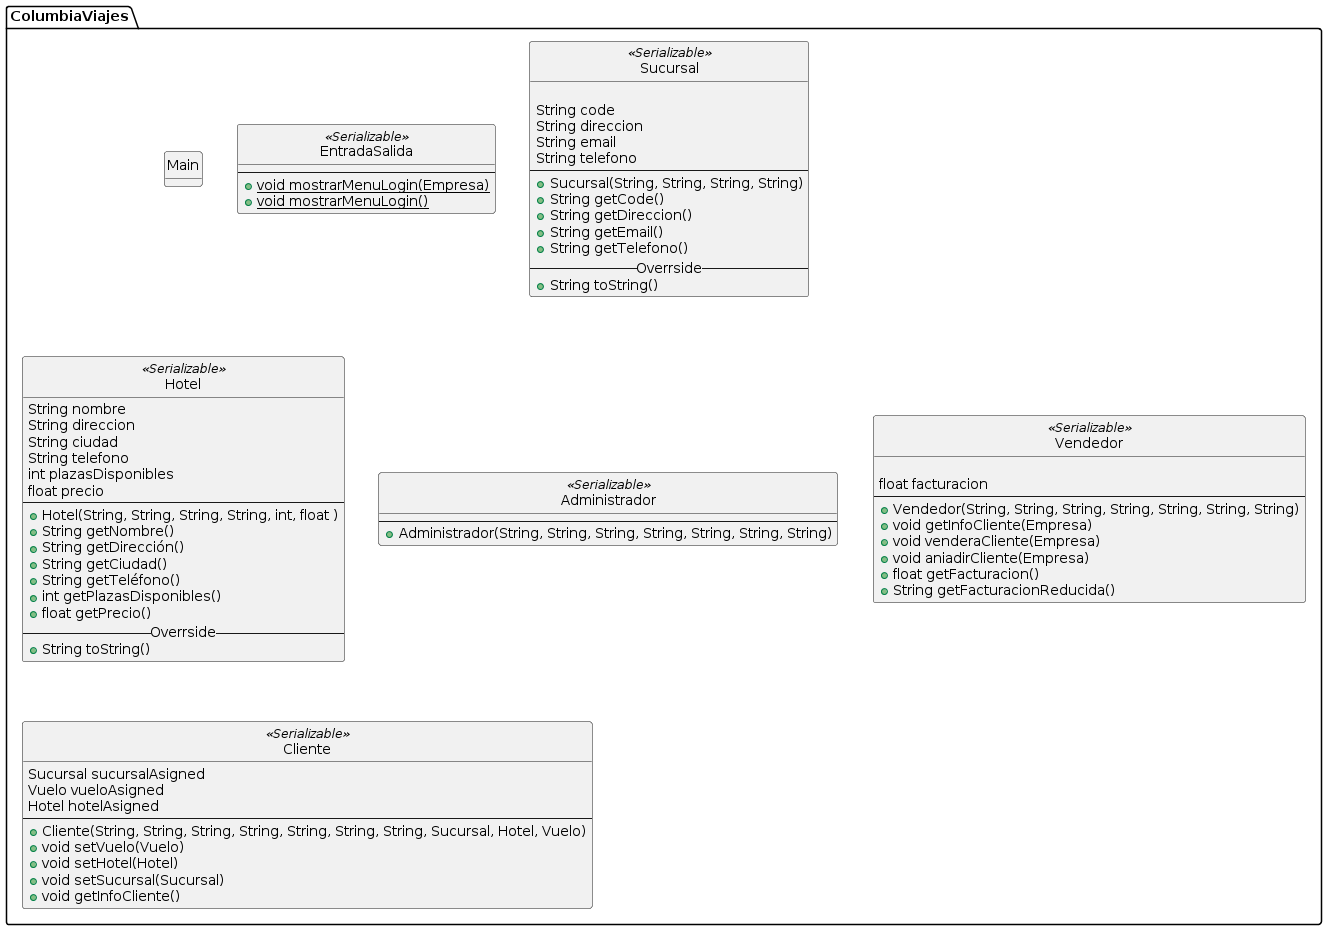

The diagram above was rendered by PlantUML. Its source (embedded in the PNG):
@startuml
hide members
hide circle
show fields



package ColumbiaViajes <<folder>>{

  class Main{
  }
  class EntradaSalida <<Serializable>>{
    --
    + {static} void mostrarMenuLogin(Empresa)
    + {static} void mostrarMenuLogin()
  }
  class Sucursal <<Serializable>>{
    
    String code
    String direccion
    String email
    String telefono
    --
    + Sucursal(String, String, String, String)
    + String getCode()
    + String getDireccion()
    + String getEmail()
    + String getTelefono()
    -- Overrside --
    + String toString()
  }
  class Hotel <<Serializable>>{
    String nombre
    String direccion
    String ciudad
    String telefono
    int plazasDisponibles
    float precio
    --
    +  Hotel(String, String, String, String, int, float )
    + String getNombre()
    + String getDirección()
    + String getCiudad()
    + String getTeléfono()
    + int getPlazasDisponibles()
    + float getPrecio()
    -- Overrside --
    + String toString()
  }

  class Administrador <<Serializable>>{
    --
    + Administrador(String, String, String, String, String, String, String)
  }
  class Vendedor <<Serializable>>{
    
    float facturacion
    --
    + Vendedor(String, String, String, String, String, String, String)
    + void getInfoCliente(Empresa)
    + void venderaCliente(Empresa)
    + void aniadirCliente(Empresa)
    + float getFacturacion()
    + String getFacturacionReducida()
  }
  class Cliente <<Serializable>>{
    Sucursal sucursalAsigned
    Vuelo vueloAsigned
    Hotel hotelAsigned
    --
    + Cliente(String, String, String, String, String, String, String, Sucursal, Hotel, Vuelo)
    + void setVuelo(Vuelo)
    + void setHotel(Hotel)
    + void setSucursal(Sucursal)
    + void getInfoCliente()
  }
}
@enduml